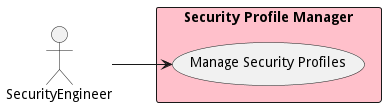

The diagram above was rendered by PlantUML. Its source (embedded in the PNG):
@startuml

left to right direction


Actor "SecurityEngineer" as SecurityEngineer


rectangle "Security Profile Manager" as spm #pink {
        usecase "Manage Security Profiles" as ManageSecurityProfiles
    SecurityEngineer --> ManageSecurityProfiles

}


@enduml